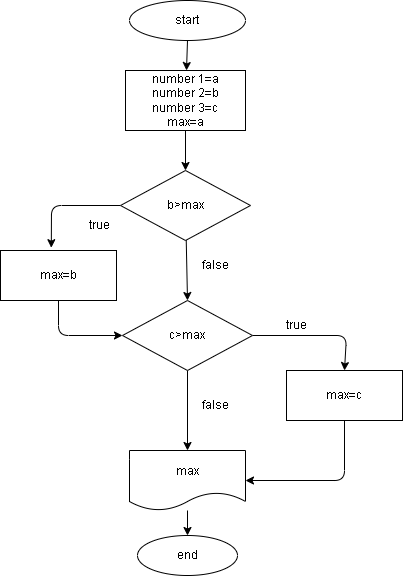

The diagram above was exported from draw.io. Its source (the exported page's mxGraphModel, read from the mxfile embedded in the PNG):
<mxGraphModel dx="1115" dy="596" grid="1" gridSize="10" guides="1" tooltips="1" connect="1" arrows="1" fold="1" page="1" pageScale="1" pageWidth="827" pageHeight="1169" math="0" shadow="0">
  <root>
    <mxCell id="0" />
    <mxCell id="1" parent="0" />
    <mxCell id="17" style="edgeStyle=none;html=1;exitX=0.5;exitY=1;exitDx=0;exitDy=0;" parent="1" source="2" target="3" edge="1">
      <mxGeometry relative="1" as="geometry" />
    </mxCell>
    <mxCell id="2" value="start" style="ellipse;whiteSpace=wrap;html=1;" parent="1" vertex="1">
      <mxGeometry x="303" y="10" width="116" height="40" as="geometry" />
    </mxCell>
    <mxCell id="15" style="edgeStyle=none;html=1;exitX=0.5;exitY=1;exitDx=0;exitDy=0;entryX=0.5;entryY=0;entryDx=0;entryDy=0;" parent="1" source="3" target="4" edge="1">
      <mxGeometry relative="1" as="geometry" />
    </mxCell>
    <mxCell id="3" value="number 1=a&lt;br&gt;number 2=b&lt;br&gt;number 3=c&lt;br&gt;max=a" style="rounded=0;whiteSpace=wrap;html=1;" parent="1" vertex="1">
      <mxGeometry x="299" y="80" width="120" height="60" as="geometry" />
    </mxCell>
    <mxCell id="7" style="edgeStyle=none;html=1;entryX=0.438;entryY=-0.056;entryDx=0;entryDy=0;entryPerimeter=0;" parent="1" source="4" target="5" edge="1">
      <mxGeometry relative="1" as="geometry">
        <Array as="points">
          <mxPoint x="225" y="215" />
        </Array>
      </mxGeometry>
    </mxCell>
    <mxCell id="25" style="edgeStyle=none;html=1;entryX=0.5;entryY=0;entryDx=0;entryDy=0;" edge="1" parent="1" source="4" target="24">
      <mxGeometry relative="1" as="geometry" />
    </mxCell>
    <mxCell id="4" value="b&amp;gt;max" style="rhombus;whiteSpace=wrap;html=1;" parent="1" vertex="1">
      <mxGeometry x="294" y="180" width="130" height="70" as="geometry" />
    </mxCell>
    <mxCell id="26" style="edgeStyle=none;html=1;entryX=0;entryY=0.5;entryDx=0;entryDy=0;" edge="1" parent="1" source="5" target="24">
      <mxGeometry relative="1" as="geometry">
        <Array as="points">
          <mxPoint x="232" y="345" />
        </Array>
      </mxGeometry>
    </mxCell>
    <mxCell id="5" value="&lt;span&gt;max=b&lt;/span&gt;" style="rounded=0;whiteSpace=wrap;html=1;" parent="1" vertex="1">
      <mxGeometry x="174" y="260" width="116" height="50" as="geometry" />
    </mxCell>
    <mxCell id="8" value="false" style="text;html=1;strokeColor=none;fillColor=none;align=center;verticalAlign=middle;whiteSpace=wrap;rounded=0;" parent="1" vertex="1">
      <mxGeometry x="359" y="260" width="60" height="30" as="geometry" />
    </mxCell>
    <mxCell id="18" style="edgeStyle=none;html=1;entryX=0.5;entryY=0;entryDx=0;entryDy=0;" parent="1" source="9" target="10" edge="1">
      <mxGeometry relative="1" as="geometry" />
    </mxCell>
    <mxCell id="9" value="&lt;span&gt;max&lt;/span&gt;" style="shape=document;whiteSpace=wrap;html=1;boundedLbl=1;" parent="1" vertex="1">
      <mxGeometry x="303" y="460" width="116" height="60" as="geometry" />
    </mxCell>
    <mxCell id="10" value="end" style="ellipse;whiteSpace=wrap;html=1;" parent="1" vertex="1">
      <mxGeometry x="311" y="545" width="100" height="40" as="geometry" />
    </mxCell>
    <mxCell id="12" value="true" style="text;html=1;strokeColor=none;fillColor=none;align=center;verticalAlign=middle;whiteSpace=wrap;rounded=0;" parent="1" vertex="1">
      <mxGeometry x="243" y="220" width="60" height="30" as="geometry" />
    </mxCell>
    <mxCell id="23" value="false" style="text;html=1;strokeColor=none;fillColor=none;align=center;verticalAlign=middle;whiteSpace=wrap;rounded=0;" vertex="1" parent="1">
      <mxGeometry x="359" y="400" width="60" height="30" as="geometry" />
    </mxCell>
    <mxCell id="27" style="edgeStyle=none;html=1;entryX=0.5;entryY=0;entryDx=0;entryDy=0;" edge="1" parent="1" source="24" target="9">
      <mxGeometry relative="1" as="geometry" />
    </mxCell>
    <mxCell id="30" style="edgeStyle=none;html=1;entryX=0.5;entryY=0;entryDx=0;entryDy=0;" edge="1" parent="1" source="24" target="28">
      <mxGeometry relative="1" as="geometry">
        <Array as="points">
          <mxPoint x="520" y="345" />
        </Array>
      </mxGeometry>
    </mxCell>
    <mxCell id="24" value="c&amp;gt;max" style="rhombus;whiteSpace=wrap;html=1;" vertex="1" parent="1">
      <mxGeometry x="296" y="310" width="130" height="70" as="geometry" />
    </mxCell>
    <mxCell id="31" style="edgeStyle=none;html=1;exitX=0.5;exitY=1;exitDx=0;exitDy=0;entryX=1;entryY=0.5;entryDx=0;entryDy=0;" edge="1" parent="1" source="28" target="9">
      <mxGeometry relative="1" as="geometry">
        <Array as="points">
          <mxPoint x="518" y="490" />
        </Array>
      </mxGeometry>
    </mxCell>
    <mxCell id="28" value="&lt;span&gt;max=c&lt;/span&gt;" style="rounded=0;whiteSpace=wrap;html=1;" vertex="1" parent="1">
      <mxGeometry x="460" y="380" width="116" height="50" as="geometry" />
    </mxCell>
    <mxCell id="29" value="true" style="text;html=1;strokeColor=none;fillColor=none;align=center;verticalAlign=middle;whiteSpace=wrap;rounded=0;" vertex="1" parent="1">
      <mxGeometry x="440" y="320" width="60" height="30" as="geometry" />
    </mxCell>
  </root>
</mxGraphModel>